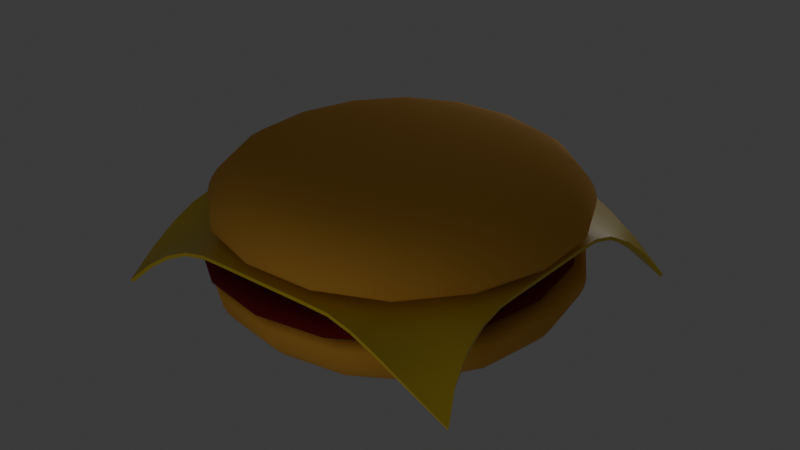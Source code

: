 # Source: hamburger.blend  (saved by Blender 4.2.66; exported with 4.5.12 LTS)
import bpy
from mathutils import Matrix  # noqa: F401  (used for matrix-valued properties, if any)

bpy.ops.wm.read_factory_settings(use_empty=True)
scene = bpy.context.scene
scene.name = 'Scene'

# ---- collections
col_collection = bpy.data.collections.new('Collection'); scene.collection.children.link(col_collection)

# ---- materials (node trees are filled in below, after node groups)
mat_meatmetarial = bpy.data.materials.new('meatMetarial')
mat_bunmaterial = bpy.data.materials.new('bunMaterial')
mat_material = bpy.data.materials.new('Material')

# ---- node groups
ng_smooth_by_angle = bpy.data.node_groups.new('Smooth by Angle', 'GeometryNodeTree')
_s = ng_smooth_by_angle.interface.new_socket(name='Mesh', in_out='OUTPUT', socket_type='NodeSocketGeometry')
_s = ng_smooth_by_angle.interface.new_socket(name='Mesh', in_out='INPUT', socket_type='NodeSocketGeometry')
_s = ng_smooth_by_angle.interface.new_socket(name='Angle', in_out='INPUT', socket_type='NodeSocketFloat')
_s.subtype = 'ANGLE'
_s.default_value = 0.5236
_s.min_value = 0.0
_s.max_value = 3.142
_s.description = 'Maximum face angle for smooth edges'
_s = ng_smooth_by_angle.interface.new_socket(name='Ignore Sharpness', in_out='INPUT', socket_type='NodeSocketBool')
_s.force_non_field = True
ng_smooth_by_angle.description = 'Set the sharpness of mesh edges based on the angle between the neighboring faces'
ng_smooth_by_angle.is_modifier = True
_N = ng_smooth_by_angle.nodes; _L = ng_smooth_by_angle.links
n0 = _N.new('GeometryNodeSetShadeSmooth'); n0.name = 'Set Shade Smooth'; n0.location = (120, -80)
n0.domain = 'EDGE'
n1 = _N.new('GeometryNodeSetShadeSmooth'); n1.name = 'Set Shade Smooth.001'; n1.location = (300, -80)
n2 = _N.new('NodeGroupOutput'); n2.name = 'Group Output'; n2.location = (480, -80)
n3 = _N.new('GeometryNodeInputMeshEdgeAngle'); n3.name = 'Edge Angle'; n3.location = (-440, -240)
n4 = _N.new('NodeGroupInput'); n4.name = 'Group Input'; n4.location = (-80, -80)
n5 = _N.new('GeometryNodeInputEdgeSmooth'); n5.name = 'Is Edge Smooth'; n5.location = (-260, -120)
n6 = _N.new('GeometryNodeInputShadeSmooth'); n6.name = 'Is Shade Smooth'; n6.location = (-440, -397)
n7 = _N.new('FunctionNodeCompare'); n7.name = 'Compare'; n7.location = (-260, -260)
n7.operation = 'LESS_EQUAL'
n7.inputs[6].default_value = (0.0, 0.0, 0.0, 0.0)
n7.inputs[7].default_value = (0.0, 0.0, 0.0, 0.0)
n8 = _N.new('FunctionNodeBooleanMath'); n8.name = 'Boolean Math.001'; n8.location = (-80, -260)
n9 = _N.new('NodeGroupInput'); n9.name = 'Group Input.001'; n9.location = (-440, -329)
n10 = _N.new('NodeGroupInput'); n10.name = 'Group Input.002'; n10.location = (-259, -189)
n11 = _N.new('FunctionNodeBooleanMath'); n11.name = 'Boolean Math'; n11.location = (-80, -149)
n11.operation = 'OR'
n12 = _N.new('FunctionNodeBooleanMath'); n12.name = 'Boolean Math.002'; n12.location = (-260, -380)
n12.operation = 'OR'
n13 = _N.new('NodeGroupInput'); n13.name = 'Group Input.003'; n13.location = (-440, -460)
_L.new(n3.outputs[0], n7.inputs[0])
_L.new(n1.outputs[0], n2.inputs[0])
_L.new(n9.outputs[1], n7.inputs[1])
_L.new(n7.outputs[0], n8.inputs[0])
_L.new(n4.outputs[0], n0.inputs[0])
_L.new(n0.outputs[0], n1.inputs[0])
_L.new(n8.outputs[0], n0.inputs[2])
_L.new(n10.outputs[2], n11.inputs[1])
_L.new(n5.outputs[0], n11.inputs[0])
_L.new(n11.outputs[0], n0.inputs[1])
_L.new(n13.outputs[2], n12.inputs[1])
_L.new(n6.outputs[0], n12.inputs[0])
_L.new(n12.outputs[0], n8.inputs[1])
n2.is_active_output = True

# ---- material node trees
mat_meatmetarial.use_nodes = True; mat_meatmetarial.node_tree.nodes.clear()
_N = mat_meatmetarial.node_tree.nodes; _L = mat_meatmetarial.node_tree.links
n0 = _N.new('ShaderNodeBsdfPrincipled'); n0.name = 'Principled BSDF'; n0.location = (10, 300)
n0.inputs[0].default_value = (0.1743, 0.002398, 0.002398, 1.0)
n0.inputs[2].default_value = 1.0
n1 = _N.new('ShaderNodeOutputMaterial'); n1.name = 'Material Output'; n1.location = (300, 300)
_L.new(n0.outputs[0], n1.inputs[0])
n1.is_active_output = True
mat_bunmaterial.use_nodes = True; mat_bunmaterial.node_tree.nodes.clear()
_N = mat_bunmaterial.node_tree.nodes; _L = mat_bunmaterial.node_tree.links
n0 = _N.new('ShaderNodeBsdfPrincipled'); n0.name = 'Principled BSDF'; n0.location = (10, 300)
n0.inputs[0].default_value = (0.8005, 0.3994, 0.06103, 1.0)
n0.inputs[2].default_value = 1.0
n1 = _N.new('ShaderNodeOutputMaterial'); n1.name = 'Material Output'; n1.location = (300, 300)
_L.new(n0.outputs[0], n1.inputs[0])
n1.is_active_output = True
mat_material.use_nodes = True; mat_material.node_tree.nodes.clear()
_N = mat_material.node_tree.nodes; _L = mat_material.node_tree.links
n0 = _N.new('ShaderNodeBsdfPrincipled'); n0.name = 'Principled BSDF'; n0.location = (10, 300)
n0.inputs[0].default_value = (0.8005, 0.5878, 0.03945, 1.0)
n0.inputs[2].default_value = 0.358
n1 = _N.new('ShaderNodeOutputMaterial'); n1.name = 'Material Output'; n1.location = (300, 300)
_L.new(n0.outputs[0], n1.inputs[0])
n1.is_active_output = True

# ---- world
world_world = bpy.data.worlds.new('World'); scene.world = world_world
world_world.use_nodes = True; world_world.node_tree.nodes.clear()
_N = world_world.node_tree.nodes; _L = world_world.node_tree.links
n0 = _N.new('ShaderNodeOutputWorld'); n0.name = 'World Output'; n0.location = (300, 300)
n1 = _N.new('ShaderNodeBackground'); n1.name = 'Background'; n1.location = (10, 300)
n1.inputs[0].default_value = (0.05088, 0.05088, 0.05088, 1.0)
_L.new(n1.outputs[0], n0.inputs[0])
n0.is_active_output = True
world_world.color = (0.05088, 0.05088, 0.05088)
world_world.sun_shadow_jitter_overblur = 0.0

# ---- lights
light_point = bpy.data.lights.new('Point', 'POINT')
light_point.energy = 400.0
light_point.shadow_soft_size = 4.702

# ---- meshes
me_cube_001 = bpy.data.meshes.new('Cube.001')
me_cube_001.from_pydata([(-4.795, -4.803, -0.2809), (-4.951, -4.96, 1.299), (-4.795, 4.778, -0.2809), (-4.951, 4.934, 1.299), (4.786, -4.803, -0.2809), (4.943, -4.96, 1.299), (4.786, 4.778, -0.2809), (4.943, 4.934, 1.299), (-5.351, -5.613, 0.3801), (-6.549, 4.589, 0.4127), (5.735, 4.899, 0.5816), (5.363, -5.628, 0.748), (-5.499, 5.482, 0.3331), (5.712, 4.876, 0.2432), (5.361, -5.61, 0.09427), (-5.583, -5.418, 0.2207)], [], [(8, 1, 3, 9), (9, 3, 7, 10), (10, 7, 5, 11), (11, 5, 1, 8), (2, 6, 4, 0), (7, 3, 1, 5), (14, 11, 8, 15), (13, 10, 11, 14), (12, 9, 10, 13), (15, 8, 9, 12), (0, 15, 12, 2), (2, 12, 13, 6), (6, 13, 14, 4), (4, 14, 15, 0)])
me_cube_001.polygons.foreach_set('use_smooth', [True] * 14)
_uv = me_cube_001.uv_layers.new(name='UVMap')
_uv.uv.foreach_set('vector', [0.6128, 0.0, 0.625, 0.0, 0.625, 0.25, 0.6128, 0.25, 0.6128, 0.25, 0.625, 0.25, 0.625, 0.5, 0.6128, 0.5, 0.6128, 0.5, 0.625, 0.5, 0.625, 0.75, 0.6128, 0.75, 0.6128, 0.75, 0.625, 0.75, 0.625, 1.0, 0.6128, 1.0, 0.125, 0.5, 0.4949, 0.5, 0.4949, 0.75, 0.125, 0.75, 0.625, 0.5, 0.875, 0.5, 0.875, 0.75, 0.625, 0.75, 0.5484, 0.75, 0.6128, 0.75, 0.6128, 1.0, 0.5484, 1.0, 0.5484, 0.5, 0.6128, 0.5, 0.6128, 0.75, 0.5484, 0.75, 0.5484, 0.25, 0.6128, 0.25, 0.6128, 0.5, 0.5484, 0.5, 0.5484, 0.0, 0.6128, 0.0, 0.6128, 0.25, 0.5484, 0.25, 0.4949, 0.0, 0.5484, 0.0, 0.5484, 0.25, 0.4949, 0.25, 0.4949, 0.25, 0.5484, 0.25, 0.5484, 0.5, 0.4949, 0.5, 0.4949, 0.5, 0.5484, 0.5, 0.5484, 0.75, 0.4949, 0.75, 0.4949, 0.75, 0.5484, 0.75, 0.5484, 1.0, 0.4949, 1.0])
me_cube_001.materials.append(mat_meatmetarial)
me_cube_001.update()
me_cube_002 = bpy.data.meshes.new('Cube.002')
me_cube_002.from_pydata([(-3.525, -3.525, -0.2193), (-5.073, -5.073, 1.915), (-3.525, 3.525, -0.2193), (-5.073, 5.073, 1.915), (3.525, -3.525, -0.2193), (5.073, -5.073, 1.915), (3.525, 3.525, -0.2193), (5.073, 5.073, 1.915), (-5.059, -5.059, 1.601), (-5.059, 5.059, 1.601), (5.059, 5.059, 1.601), (5.059, -5.059, 1.601), (-4.977, 4.977, 0.9261), (4.977, 4.977, 0.9261), (4.977, -4.977, 0.9261), (-4.977, -4.977, 0.9261)], [], [(8, 1, 3, 9), (9, 3, 7, 10), (10, 7, 5, 11), (11, 5, 1, 8), (2, 6, 4, 0), (7, 3, 1, 5), (14, 11, 8, 15), (13, 10, 11, 14), (12, 9, 10, 13), (15, 8, 9, 12), (0, 15, 12, 2), (2, 12, 13, 6), (6, 13, 14, 4), (4, 14, 15, 0)])
me_cube_002.polygons.foreach_set('use_smooth', [True] * 14)
_uv = me_cube_002.uv_layers.new(name='UVMap')
_uv.uv.foreach_set('vector', [0.6128, 0.0, 0.625, 0.0, 0.625, 0.25, 0.6128, 0.25, 0.6128, 0.25, 0.625, 0.25, 0.625, 0.5, 0.6128, 0.5, 0.6128, 0.5, 0.625, 0.5, 0.625, 0.75, 0.6128, 0.75, 0.6128, 0.75, 0.625, 0.75, 0.625, 1.0, 0.6128, 1.0, 0.125, 0.5, 0.4949, 0.5, 0.4949, 0.75, 0.125, 0.75, 0.625, 0.5, 0.875, 0.5, 0.875, 0.75, 0.625, 0.75, 0.5484, 0.75, 0.6128, 0.75, 0.6128, 1.0, 0.5484, 1.0, 0.5484, 0.5, 0.6128, 0.5, 0.6128, 0.75, 0.5484, 0.75, 0.5484, 0.25, 0.6128, 0.25, 0.6128, 0.5, 0.5484, 0.5, 0.5484, 0.0, 0.6128, 0.0, 0.6128, 0.25, 0.5484, 0.25, 0.4949, 0.0, 0.5484, 0.0, 0.5484, 0.25, 0.4949, 0.25, 0.4949, 0.25, 0.5484, 0.25, 0.5484, 0.5, 0.4949, 0.5, 0.4949, 0.5, 0.5484, 0.5, 0.5484, 0.75, 0.4949, 0.75, 0.4949, 0.75, 0.5484, 0.75, 0.5484, 1.0, 0.4949, 1.0])
me_cube_002.materials.append(mat_bunmaterial)
me_cube_002.update()
me_plane = bpy.data.meshes.new('Plane')
me_plane.from_pydata([(-4.046, -4.137, -2.152), (4.49, -3.918, -2.106), (-3.977, 3.527, -2.168), (4.686, 3.545, -2.183), (-3.977, 0.0, -0.7874), (0.0, -3.977, -0.7874), (3.977, 0.0, -0.7874), (0.0, 3.977, -0.7874), (0.0, 0.0, -0.7874), (-3.977, -0.5681, -0.7874), (-3.977, -1.136, -0.7874), (-3.977, -1.704, -0.7993), (-3.979, -2.274, -0.9271), (-3.989, -2.862, -1.195), (-4.01, -3.479, -1.603), (0.5681, -3.977, -0.7874), (1.136, -3.977, -0.7874), (1.708, -3.98, -0.7982), (2.313, -4.017, -0.9145), (2.971, -4.049, -1.166), (3.693, -4.03, -1.561), (3.977, 0.5681, -0.7874), (3.977, 1.136, -0.7874), (3.983, 1.7, -0.7995), (4.049, 2.228, -0.9303), (4.189, 2.711, -1.204), (4.401, 3.15, -1.622), (-0.5681, 3.977, -0.7874), (-1.136, 3.977, -0.7874), (-1.704, 3.973, -0.7994), (-2.272, 3.931, -0.9287), (-2.84, 3.842, -1.2), (-3.409, 3.708, -1.613), (-3.977, 3.14, -1.613), (-3.977, 2.706, -1.2), (-3.977, 2.226, -0.9287), (-3.977, 1.7, -0.7994), (-3.977, 1.136, -0.7874), (-3.977, 0.5681, -0.7874), (-3.441, -4.045, -1.603), (-2.852, -3.997, -1.195), (-2.274, -3.977, -0.9271), (-1.704, -3.976, -0.7993), (-1.136, -3.977, -0.7874), (-0.5681, -3.977, -0.7874), (4.265, -3.453, -1.561), (4.11, -2.905, -1.166), (4.018, -2.311, -0.9144), (3.98, -1.708, -0.7982), (3.977, -1.136, -0.7874), (3.977, -0.5681, -0.7874), (3.833, 3.719, -1.622), (3.052, 3.848, -1.204), (2.345, 3.932, -0.9303), (1.71, 3.973, -0.7995), (1.136, 3.977, -0.7874), (0.5681, 3.977, -0.7874), (0.0, 0.5681, -0.7874), (0.0, 1.136, -0.7874), (0.0, 1.704, -0.7874), (0.0, 2.272, -0.7874), (0.0, 2.84, -0.7874), (0.0, 3.409, -0.7874), (0.0, -3.409, -0.7874), (0.0, -2.84, -0.7874), (0.0, -2.272, -0.7874), (0.0, -1.704, -0.7874), (0.0, -1.136, -0.7874), (0.0, -0.5681, -0.7874), (-0.5681, 0.0, -0.7874), (-1.136, 0.0, -0.7874), (-1.704, 0.0, -0.7874), (-2.272, 0.0, -0.7874), (-2.84, 0.0, -0.7874), (-3.409, 0.0, -0.7874), (3.409, 0.0, -0.7874), (2.84, 0.0, -0.7874), (2.272, 0.0, -0.7874), (1.704, 0.0, -0.7874), (1.136, 0.0, -0.7874), (0.5681, 0.0, -0.7874), (0.5681, -3.409, -0.7874), (0.5681, -2.84, -0.7874), (0.5681, -2.272, -0.7874), (0.5681, -1.704, -0.7874), (0.5681, -1.136, -0.7874), (0.5681, -0.5681, -0.7874), (1.136, -3.409, -0.7874), (1.136, -2.84, -0.7874), (1.136, -2.272, -0.7874), (1.136, -1.704, -0.7874), (1.136, -1.136, -0.7874), (1.136, -0.5681, -0.7874), (1.706, -3.41, -0.7927), (1.704, -2.84, -0.7874), (1.704, -2.272, -0.7874), (1.704, -1.704, -0.7874), (1.704, -1.136, -0.7874), (1.704, -0.5681, -0.7874), (2.304, -3.441, -0.8867), (2.286, -2.854, -0.8287), (2.273, -2.273, -0.7892), (2.272, -1.704, -0.7874), (2.272, -1.136, -0.7874), (2.272, -0.5681, -0.7874), (2.944, -3.48, -1.093), (2.892, -2.89, -0.9472), (2.854, -2.286, -0.8287), (2.84, -1.704, -0.7874), (2.84, -1.136, -0.7874), (2.84, -0.5681, -0.7874), (3.621, -3.482, -1.378), (3.513, -2.91, -1.093), (3.44, -2.305, -0.8867), (3.41, -1.706, -0.7927), (3.409, -1.136, -0.7874), (3.409, -0.5681, -0.7874), (-3.431, -3.454, -1.417), (-3.417, -2.855, -1.119), (-3.41, -2.273, -0.8968), (-3.409, -1.704, -0.7932), (-3.409, -1.136, -0.7874), (-3.409, -0.5681, -0.7874), (-2.849, -3.423, -1.119), (-2.844, -2.844, -0.9631), (-2.841, -2.271, -0.8329), (-2.84, -1.704, -0.7874), (-2.84, -1.136, -0.7874), (-2.84, -0.5681, -0.7874), (-2.274, -3.408, -0.8968), (-2.272, -2.839, -0.8329), (-2.272, -2.272, -0.7894), (-2.272, -1.704, -0.7874), (-2.272, -1.136, -0.7874), (-2.272, -0.5681, -0.7874), (-1.704, -3.408, -0.7932), (-1.704, -2.84, -0.7874), (-1.704, -2.272, -0.7874), (-1.704, -1.704, -0.7874), (-1.704, -1.136, -0.7874), (-1.704, -0.5681, -0.7874), (-1.136, -3.409, -0.7874), (-1.136, -2.84, -0.7874), (-1.136, -2.272, -0.7874), (-1.136, -1.704, -0.7874), (-1.136, -1.136, -0.7874), (-1.136, -0.5681, -0.7874), (-0.5681, -3.409, -0.7874), (-0.5681, -2.84, -0.7874), (-0.5681, -2.272, -0.7874), (-0.5681, -1.704, -0.7874), (-0.5681, -1.136, -0.7874), (-0.5681, -0.5681, -0.7874), (-3.409, 0.5681, -0.7874), (-3.409, 1.136, -0.7874), (-3.409, 1.702, -0.7933), (-3.409, 2.236, -0.8981), (-3.409, 2.731, -1.123), (-3.409, 3.201, -1.425), (-2.84, 0.5681, -0.7874), (-2.84, 1.136, -0.7874), (-2.84, 1.704, -0.7874), (-2.84, 2.257, -0.8335), (-2.84, 2.783, -0.9652), (-2.84, 3.299, -1.123), (-2.272, 0.5681, -0.7874), (-2.272, 1.136, -0.7874), (-2.272, 1.704, -0.7874), (-2.272, 2.272, -0.7894), (-2.272, 2.825, -0.8335), (-2.272, 3.372, -0.8981), (-1.704, 0.5681, -0.7874), (-1.704, 1.136, -0.7874), (-1.704, 1.704, -0.7874), (-1.704, 2.272, -0.7874), (-1.704, 2.84, -0.7874), (-1.704, 3.407, -0.7933), (-1.136, 0.5681, -0.7874), (-1.136, 1.136, -0.7874), (-1.136, 1.704, -0.7874), (-1.136, 2.272, -0.7874), (-1.136, 2.84, -0.7874), (-1.136, 3.409, -0.7874), (-0.5681, 0.5681, -0.7874), (-0.5681, 1.136, -0.7874), (-0.5681, 1.704, -0.7874), (-0.5681, 2.272, -0.7874), (-0.5681, 2.84, -0.7874), (-0.5681, 3.409, -0.7874), (0.5681, 0.5681, -0.7874), (0.5681, 1.136, -0.7874), (0.5681, 1.704, -0.7874), (0.5681, 2.272, -0.7874), (0.5681, 2.84, -0.7874), (0.5681, 3.409, -0.7874), (1.136, 0.5681, -0.7874), (1.136, 1.136, -0.7874), (1.136, 1.704, -0.7874), (1.136, 2.272, -0.7874), (1.136, 2.84, -0.7874), (1.136, 3.409, -0.7874), (1.704, 0.5681, -0.7874), (1.704, 1.136, -0.7874), (1.704, 1.704, -0.7874), (1.704, 2.272, -0.7874), (1.704, 2.84, -0.7874), (1.707, 3.407, -0.7933), (2.272, 0.5681, -0.7874), (2.272, 1.136, -0.7874), (2.272, 1.704, -0.7874), (2.273, 2.272, -0.7894), (2.296, 2.826, -0.834), (2.329, 3.374, -0.8993), (2.84, 0.5681, -0.7874), (2.84, 1.136, -0.7874), (2.84, 1.704, -0.7874), (2.864, 2.258, -0.834), (2.932, 2.785, -0.9671), (3.013, 3.304, -1.127), (3.409, 0.5681, -0.7874), (3.409, 1.136, -0.7874), (3.412, 1.702, -0.7933), (3.465, 2.238, -0.8993), (3.581, 2.735, -1.127), (3.736, 3.209, -1.432)], [], [(224, 26, 3, 51), (188, 62, 7, 27), (152, 68, 8, 69), (116, 50, 6, 75), (68, 86, 80, 8), (86, 92, 79, 80), (92, 98, 78, 79), (98, 104, 77, 78), (104, 110, 76, 77), (110, 116, 75, 76), (5, 15, 81, 63), (63, 81, 82, 64), (64, 82, 83, 65), (65, 83, 84, 66), (66, 84, 85, 67), (67, 85, 86, 68), (15, 16, 87, 81), (81, 87, 88, 82), (82, 88, 89, 83), (83, 89, 90, 84), (84, 90, 91, 85), (85, 91, 92, 86), (16, 17, 93, 87), (87, 93, 94, 88), (88, 94, 95, 89), (89, 95, 96, 90), (90, 96, 97, 91), (91, 97, 98, 92), (17, 18, 99, 93), (93, 99, 100, 94), (94, 100, 101, 95), (95, 101, 102, 96), (96, 102, 103, 97), (97, 103, 104, 98), (18, 19, 105, 99), (99, 105, 106, 100), (100, 106, 107, 101), (101, 107, 108, 102), (102, 108, 109, 103), (103, 109, 110, 104), (19, 20, 111, 105), (105, 111, 112, 106), (106, 112, 113, 107), (107, 113, 114, 108), (108, 114, 115, 109), (109, 115, 116, 110), (20, 1, 45, 111), (111, 45, 46, 112), (112, 46, 47, 113), (113, 47, 48, 114), (114, 48, 49, 115), (115, 49, 50, 116), (9, 122, 74, 4), (122, 128, 73, 74), (128, 134, 72, 73), (134, 140, 71, 72), (140, 146, 70, 71), (146, 152, 69, 70), (0, 39, 117, 14), (14, 117, 118, 13), (13, 118, 119, 12), (12, 119, 120, 11), (11, 120, 121, 10), (10, 121, 122, 9), (39, 40, 123, 117), (117, 123, 124, 118), (118, 124, 125, 119), (119, 125, 126, 120), (120, 126, 127, 121), (121, 127, 128, 122), (40, 41, 129, 123), (123, 129, 130, 124), (124, 130, 131, 125), (125, 131, 132, 126), (126, 132, 133, 127), (127, 133, 134, 128), (41, 42, 135, 129), (129, 135, 136, 130), (130, 136, 137, 131), (131, 137, 138, 132), (132, 138, 139, 133), (133, 139, 140, 134), (42, 43, 141, 135), (135, 141, 142, 136), (136, 142, 143, 137), (137, 143, 144, 138), (138, 144, 145, 139), (139, 145, 146, 140), (43, 44, 147, 141), (141, 147, 148, 142), (142, 148, 149, 143), (143, 149, 150, 144), (144, 150, 151, 145), (145, 151, 152, 146), (44, 5, 63, 147), (147, 63, 64, 148), (148, 64, 65, 149), (149, 65, 66, 150), (150, 66, 67, 151), (151, 67, 68, 152), (33, 158, 32, 2), (158, 164, 31, 32), (164, 170, 30, 31), (170, 176, 29, 30), (176, 182, 28, 29), (182, 188, 27, 28), (4, 74, 153, 38), (38, 153, 154, 37), (37, 154, 155, 36), (36, 155, 156, 35), (35, 156, 157, 34), (34, 157, 158, 33), (74, 73, 159, 153), (153, 159, 160, 154), (154, 160, 161, 155), (155, 161, 162, 156), (156, 162, 163, 157), (157, 163, 164, 158), (73, 72, 165, 159), (159, 165, 166, 160), (160, 166, 167, 161), (161, 167, 168, 162), (162, 168, 169, 163), (163, 169, 170, 164), (72, 71, 171, 165), (165, 171, 172, 166), (166, 172, 173, 167), (167, 173, 174, 168), (168, 174, 175, 169), (169, 175, 176, 170), (71, 70, 177, 171), (171, 177, 178, 172), (172, 178, 179, 173), (173, 179, 180, 174), (174, 180, 181, 175), (175, 181, 182, 176), (70, 69, 183, 177), (177, 183, 184, 178), (178, 184, 185, 179), (179, 185, 186, 180), (180, 186, 187, 181), (181, 187, 188, 182), (69, 8, 57, 183), (183, 57, 58, 184), (184, 58, 59, 185), (185, 59, 60, 186), (186, 60, 61, 187), (187, 61, 62, 188), (62, 194, 56, 7), (194, 200, 55, 56), (200, 206, 54, 55), (206, 212, 53, 54), (212, 218, 52, 53), (218, 224, 51, 52), (8, 80, 189, 57), (57, 189, 190, 58), (58, 190, 191, 59), (59, 191, 192, 60), (60, 192, 193, 61), (61, 193, 194, 62), (80, 79, 195, 189), (189, 195, 196, 190), (190, 196, 197, 191), (191, 197, 198, 192), (192, 198, 199, 193), (193, 199, 200, 194), (79, 78, 201, 195), (195, 201, 202, 196), (196, 202, 203, 197), (197, 203, 204, 198), (198, 204, 205, 199), (199, 205, 206, 200), (78, 77, 207, 201), (201, 207, 208, 202), (202, 208, 209, 203), (203, 209, 210, 204), (204, 210, 211, 205), (205, 211, 212, 206), (77, 76, 213, 207), (207, 213, 214, 208), (208, 214, 215, 209), (209, 215, 216, 210), (210, 216, 217, 211), (211, 217, 218, 212), (76, 75, 219, 213), (213, 219, 220, 214), (214, 220, 221, 215), (215, 221, 222, 216), (216, 222, 223, 217), (217, 223, 224, 218), (75, 6, 21, 219), (219, 21, 22, 220), (220, 22, 23, 221), (221, 23, 24, 222), (222, 24, 25, 223), (223, 25, 26, 224)])
me_plane.polygons.foreach_set('use_smooth', [True] * 196)
_uv = me_plane.uv_layers.new(name='UVMap')
_uv.uv.foreach_set('vector', [0.9286, 0.9286, 1.0, 0.9286, 1.0, 1.0, 0.9286, 1.0, 0.4286, 0.9286, 0.5, 0.9286, 0.5, 1.0, 0.4286, 1.0, 0.4286, 0.4286, 0.5, 0.4286, 0.5, 0.5, 0.4286, 0.5, 0.9286, 0.4286, 1.0, 0.4286, 1.0, 0.5, 0.9286, 0.5, 0.5, 0.4286, 0.5714, 0.4286, 0.5714, 0.5, 0.5, 0.5, 0.5714, 0.4286, 0.6429, 0.4286, 0.6429, 0.5, 0.5714, 0.5, 0.6429, 0.4286, 0.7143, 0.4286, 0.7143, 0.5, 0.6429, 0.5, 0.7143, 0.4286, 0.7857, 0.4286, 0.7857, 0.5, 0.7143, 0.5, 0.7857, 0.4286, 0.8571, 0.4286, 0.8571, 0.5, 0.7857, 0.5, 0.8571, 0.4286, 0.9286, 0.4286, 0.9286, 0.5, 0.8571, 0.5, 0.5, 0.0, 0.5714, 0.0, 0.5714, 0.07143, 0.5, 0.07143, 0.5, 0.07143, 0.5714, 0.07143, 0.5714, 0.1429, 0.5, 0.1429, 0.5, 0.1429, 0.5714, 0.1429, 0.5714, 0.2143, 0.5, 0.2143, 0.5, 0.2143, 0.5714, 0.2143, 0.5714, 0.2857, 0.5, 0.2857, 0.5, 0.2857, 0.5714, 0.2857, 0.5714, 0.3571, 0.5, 0.3571, 0.5, 0.3571, 0.5714, 0.3571, 0.5714, 0.4286, 0.5, 0.4286, 0.5714, 0.0, 0.6429, 0.0, 0.6429, 0.07143, 0.5714, 0.07143, 0.5714, 0.07143, 0.6429, 0.07143, 0.6429, 0.1429, 0.5714, 0.1429, 0.5714, 0.1429, 0.6429, 0.1429, 0.6429, 0.2143, 0.5714, 0.2143, 0.5714, 0.2143, 0.6429, 0.2143, 0.6429, 0.2857, 0.5714, 0.2857, 0.5714, 0.2857, 0.6429, 0.2857, 0.6429, 0.3571, 0.5714, 0.3571, 0.5714, 0.3571, 0.6429, 0.3571, 0.6429, 0.4286, 0.5714, 0.4286, 0.6429, 0.0, 0.7143, 0.0, 0.7143, 0.07143, 0.6429, 0.07143, 0.6429, 0.07143, 0.7143, 0.07143, 0.7143, 0.1429, 0.6429, 0.1429, 0.6429, 0.1429, 0.7143, 0.1429, 0.7143, 0.2143, 0.6429, 0.2143, 0.6429, 0.2143, 0.7143, 0.2143, 0.7143, 0.2857, 0.6429, 0.2857, 0.6429, 0.2857, 0.7143, 0.2857, 0.7143, 0.3571, 0.6429, 0.3571, 0.6429, 0.3571, 0.7143, 0.3571, 0.7143, 0.4286, 0.6429, 0.4286, 0.7143, 0.0, 0.7857, 0.0, 0.7857, 0.07143, 0.7143, 0.07143, 0.7143, 0.07143, 0.7857, 0.07143, 0.7857, 0.1429, 0.7143, 0.1429, 0.7143, 0.1429, 0.7857, 0.1429, 0.7857, 0.2143, 0.7143, 0.2143, 0.7143, 0.2143, 0.7857, 0.2143, 0.7857, 0.2857, 0.7143, 0.2857, 0.7143, 0.2857, 0.7857, 0.2857, 0.7857, 0.3571, 0.7143, 0.3571, 0.7143, 0.3571, 0.7857, 0.3571, 0.7857, 0.4286, 0.7143, 0.4286, 0.7857, 0.0, 0.8571, 0.0, 0.8571, 0.07143, 0.7857, 0.07143, 0.7857, 0.07143, 0.8571, 0.07143, 0.8571, 0.1429, 0.7857, 0.1429, 0.7857, 0.1429, 0.8571, 0.1429, 0.8571, 0.2143, 0.7857, 0.2143, 0.7857, 0.2143, 0.8571, 0.2143, 0.8571, 0.2857, 0.7857, 0.2857, 0.7857, 0.2857, 0.8571, 0.2857, 0.8571, 0.3571, 0.7857, 0.3571, 0.7857, 0.3571, 0.8571, 0.3571, 0.8571, 0.4286, 0.7857, 0.4286, 0.8571, 0.0, 0.9286, 0.0, 0.9286, 0.07143, 0.8571, 0.07143, 0.8571, 0.07143, 0.9286, 0.07143, 0.9286, 0.1429, 0.8571, 0.1429, 0.8571, 0.1429, 0.9286, 0.1429, 0.9286, 0.2143, 0.8571, 0.2143, 0.8571, 0.2143, 0.9286, 0.2143, 0.9286, 0.2857, 0.8571, 0.2857, 0.8571, 0.2857, 0.9286, 0.2857, 0.9286, 0.3571, 0.8571, 0.3571, 0.8571, 0.3571, 0.9286, 0.3571, 0.9286, 0.4286, 0.8571, 0.4286, 0.9286, 0.0, 1.0, 0.0, 1.0, 0.07143, 0.9286, 0.07143, 0.9286, 0.07143, 1.0, 0.07143, 1.0, 0.1429, 0.9286, 0.1429, 0.9286, 0.1429, 1.0, 0.1429, 1.0, 0.2143, 0.9286, 0.2143, 0.9286, 0.2143, 1.0, 0.2143, 1.0, 0.2857, 0.9286, 0.2857, 0.9286, 0.2857, 1.0, 0.2857, 1.0, 0.3571, 0.9286, 0.3571, 0.9286, 0.3571, 1.0, 0.3571, 1.0, 0.4286, 0.9286, 0.4286, 0.0, 0.4286, 0.07143, 0.4286, 0.07143, 0.5, 0.0, 0.5, 0.07143, 0.4286, 0.1429, 0.4286, 0.1429, 0.5, 0.07143, 0.5, 0.1429, 0.4286, 0.2143, 0.4286, 0.2143, 0.5, 0.1429, 0.5, 0.2143, 0.4286, 0.2857, 0.4286, 0.2857, 0.5, 0.2143, 0.5, 0.2857, 0.4286, 0.3571, 0.4286, 0.3571, 0.5, 0.2857, 0.5, 0.3571, 0.4286, 0.4286, 0.4286, 0.4286, 0.5, 0.3571, 0.5, 0.0, 0.0, 0.07143, 0.0, 0.07143, 0.07143, 0.0, 0.07143, 0.0, 0.07143, 0.07143, 0.07143, 0.07143, 0.1429, 0.0, 0.1429, 0.0, 0.1429, 0.07143, 0.1429, 0.07143, 0.2143, 0.0, 0.2143, 0.0, 0.2143, 0.07143, 0.2143, 0.07143, 0.2857, 0.0, 0.2857, 0.0, 0.2857, 0.07143, 0.2857, 0.07143, 0.3571, 0.0, 0.3571, 0.0, 0.3571, 0.07143, 0.3571, 0.07143, 0.4286, 0.0, 0.4286, 0.07143, 0.0, 0.1429, 0.0, 0.1429, 0.07143, 0.07143, 0.07143, 0.07143, 0.07143, 0.1429, 0.07143, 0.1429, 0.1429, 0.07143, 0.1429, 0.07143, 0.1429, 0.1429, 0.1429, 0.1429, 0.2143, 0.07143, 0.2143, 0.07143, 0.2143, 0.1429, 0.2143, 0.1429, 0.2857, 0.07143, 0.2857, 0.07143, 0.2857, 0.1429, 0.2857, 0.1429, 0.3571, 0.07143, 0.3571, 0.07143, 0.3571, 0.1429, 0.3571, 0.1429, 0.4286, 0.07143, 0.4286, 0.1429, 0.0, 0.2143, 0.0, 0.2143, 0.07143, 0.1429, 0.07143, 0.1429, 0.07143, 0.2143, 0.07143, 0.2143, 0.1429, 0.1429, 0.1429, 0.1429, 0.1429, 0.2143, 0.1429, 0.2143, 0.2143, 0.1429, 0.2143, 0.1429, 0.2143, 0.2143, 0.2143, 0.2143, 0.2857, 0.1429, 0.2857, 0.1429, 0.2857, 0.2143, 0.2857, 0.2143, 0.3571, 0.1429, 0.3571, 0.1429, 0.3571, 0.2143, 0.3571, 0.2143, 0.4286, 0.1429, 0.4286, 0.2143, 0.0, 0.2857, 0.0, 0.2857, 0.07143, 0.2143, 0.07143, 0.2143, 0.07143, 0.2857, 0.07143, 0.2857, 0.1429, 0.2143, 0.1429, 0.2143, 0.1429, 0.2857, 0.1429, 0.2857, 0.2143, 0.2143, 0.2143, 0.2143, 0.2143, 0.2857, 0.2143, 0.2857, 0.2857, 0.2143, 0.2857, 0.2143, 0.2857, 0.2857, 0.2857, 0.2857, 0.3571, 0.2143, 0.3571, 0.2143, 0.3571, 0.2857, 0.3571, 0.2857, 0.4286, 0.2143, 0.4286, 0.2857, 0.0, 0.3571, 0.0, 0.3571, 0.07143, 0.2857, 0.07143, 0.2857, 0.07143, 0.3571, 0.07143, 0.3571, 0.1429, 0.2857, 0.1429, 0.2857, 0.1429, 0.3571, 0.1429, 0.3571, 0.2143, 0.2857, 0.2143, 0.2857, 0.2143, 0.3571, 0.2143, 0.3571, 0.2857, 0.2857, 0.2857, 0.2857, 0.2857, 0.3571, 0.2857, 0.3571, 0.3571, 0.2857, 0.3571, 0.2857, 0.3571, 0.3571, 0.3571, 0.3571, 0.4286, 0.2857, 0.4286, 0.3571, 0.0, 0.4286, 0.0, 0.4286, 0.07143, 0.3571, 0.07143, 0.3571, 0.07143, 0.4286, 0.07143, 0.4286, 0.1429, 0.3571, 0.1429, 0.3571, 0.1429, 0.4286, 0.1429, 0.4286, 0.2143, 0.3571, 0.2143, 0.3571, 0.2143, 0.4286, 0.2143, 0.4286, 0.2857, 0.3571, 0.2857, 0.3571, 0.2857, 0.4286, 0.2857, 0.4286, 0.3571, 0.3571, 0.3571, 0.3571, 0.3571, 0.4286, 0.3571, 0.4286, 0.4286, 0.3571, 0.4286, 0.4286, 0.0, 0.5, 0.0, 0.5, 0.07143, 0.4286, 0.07143, 0.4286, 0.07143, 0.5, 0.07143, 0.5, 0.1429, 0.4286, 0.1429, 0.4286, 0.1429, 0.5, 0.1429, 0.5, 0.2143, 0.4286, 0.2143, 0.4286, 0.2143, 0.5, 0.2143, 0.5, 0.2857, 0.4286, 0.2857, 0.4286, 0.2857, 0.5, 0.2857, 0.5, 0.3571, 0.4286, 0.3571, 0.4286, 0.3571, 0.5, 0.3571, 0.5, 0.4286, 0.4286, 0.4286, 0.0, 0.9286, 0.07143, 0.9286, 0.07143, 1.0, 0.0, 1.0, 0.07143, 0.9286, 0.1429, 0.9286, 0.1429, 1.0, 0.07143, 1.0, 0.1429, 0.9286, 0.2143, 0.9286, 0.2143, 1.0, 0.1429, 1.0, 0.2143, 0.9286, 0.2857, 0.9286, 0.2857, 1.0, 0.2143, 1.0, 0.2857, 0.9286, 0.3571, 0.9286, 0.3571, 1.0, 0.2857, 1.0, 0.3571, 0.9286, 0.4286, 0.9286, 0.4286, 1.0, 0.3571, 1.0, 0.0, 0.5, 0.07143, 0.5, 0.07143, 0.5714, 0.0, 0.5714, 0.0, 0.5714, 0.07143, 0.5714, 0.07143, 0.6429, 0.0, 0.6429, 0.0, 0.6429, 0.07143, 0.6429, 0.07143, 0.7143, 0.0, 0.7143, 0.0, 0.7143, 0.07143, 0.7143, 0.07143, 0.7857, 0.0, 0.7857, 0.0, 0.7857, 0.07143, 0.7857, 0.07143, 0.8571, 0.0, 0.8571, 0.0, 0.8571, 0.07143, 0.8571, 0.07143, 0.9286, 0.0, 0.9286, 0.07143, 0.5, 0.1429, 0.5, 0.1429, 0.5714, 0.07143, 0.5714, 0.07143, 0.5714, 0.1429, 0.5714, 0.1429, 0.6429, 0.07143, 0.6429, 0.07143, 0.6429, 0.1429, 0.6429, 0.1429, 0.7143, 0.07143, 0.7143, 0.07143, 0.7143, 0.1429, 0.7143, 0.1429, 0.7857, 0.07143, 0.7857, 0.07143, 0.7857, 0.1429, 0.7857, 0.1429, 0.8571, 0.07143, 0.8571, 0.07143, 0.8571, 0.1429, 0.8571, 0.1429, 0.9286, 0.07143, 0.9286, 0.1429, 0.5, 0.2143, 0.5, 0.2143, 0.5714, 0.1429, 0.5714, 0.1429, 0.5714, 0.2143, 0.5714, 0.2143, 0.6429, 0.1429, 0.6429, 0.1429, 0.6429, 0.2143, 0.6429, 0.2143, 0.7143, 0.1429, 0.7143, 0.1429, 0.7143, 0.2143, 0.7143, 0.2143, 0.7857, 0.1429, 0.7857, 0.1429, 0.7857, 0.2143, 0.7857, 0.2143, 0.8571, 0.1429, 0.8571, 0.1429, 0.8571, 0.2143, 0.8571, 0.2143, 0.9286, 0.1429, 0.9286, 0.2143, 0.5, 0.2857, 0.5, 0.2857, 0.5714, 0.2143, 0.5714, 0.2143, 0.5714, 0.2857, 0.5714, 0.2857, 0.6429, 0.2143, 0.6429, 0.2143, 0.6429, 0.2857, 0.6429, 0.2857, 0.7143, 0.2143, 0.7143, 0.2143, 0.7143, 0.2857, 0.7143, 0.2857, 0.7857, 0.2143, 0.7857, 0.2143, 0.7857, 0.2857, 0.7857, 0.2857, 0.8571, 0.2143, 0.8571, 0.2143, 0.8571, 0.2857, 0.8571, 0.2857, 0.9286, 0.2143, 0.9286, 0.2857, 0.5, 0.3571, 0.5, 0.3571, 0.5714, 0.2857, 0.5714, 0.2857, 0.5714, 0.3571, 0.5714, 0.3571, 0.6429, 0.2857, 0.6429, 0.2857, 0.6429, 0.3571, 0.6429, 0.3571, 0.7143, 0.2857, 0.7143, 0.2857, 0.7143, 0.3571, 0.7143, 0.3571, 0.7857, 0.2857, 0.7857, 0.2857, 0.7857, 0.3571, 0.7857, 0.3571, 0.8571, 0.2857, 0.8571, 0.2857, 0.8571, 0.3571, 0.8571, 0.3571, 0.9286, 0.2857, 0.9286, 0.3571, 0.5, 0.4286, 0.5, 0.4286, 0.5714, 0.3571, 0.5714, 0.3571, 0.5714, 0.4286, 0.5714, 0.4286, 0.6429, 0.3571, 0.6429, 0.3571, 0.6429, 0.4286, 0.6429, 0.4286, 0.7143, 0.3571, 0.7143, 0.3571, 0.7143, 0.4286, 0.7143, 0.4286, 0.7857, 0.3571, 0.7857, 0.3571, 0.7857, 0.4286, 0.7857, 0.4286, 0.8571, 0.3571, 0.8571, 0.3571, 0.8571, 0.4286, 0.8571, 0.4286, 0.9286, 0.3571, 0.9286, 0.4286, 0.5, 0.5, 0.5, 0.5, 0.5714, 0.4286, 0.5714, 0.4286, 0.5714, 0.5, 0.5714, 0.5, 0.6429, 0.4286, 0.6429, 0.4286, 0.6429, 0.5, 0.6429, 0.5, 0.7143, 0.4286, 0.7143, 0.4286, 0.7143, 0.5, 0.7143, 0.5, 0.7857, 0.4286, 0.7857, 0.4286, 0.7857, 0.5, 0.7857, 0.5, 0.8571, 0.4286, 0.8571, 0.4286, 0.8571, 0.5, 0.8571, 0.5, 0.9286, 0.4286, 0.9286, 0.5, 0.9286, 0.5714, 0.9286, 0.5714, 1.0, 0.5, 1.0, 0.5714, 0.9286, 0.6429, 0.9286, 0.6429, 1.0, 0.5714, 1.0, 0.6429, 0.9286, 0.7143, 0.9286, 0.7143, 1.0, 0.6429, 1.0, 0.7143, 0.9286, 0.7857, 0.9286, 0.7857, 1.0, 0.7143, 1.0, 0.7857, 0.9286, 0.8571, 0.9286, 0.8571, 1.0, 0.7857, 1.0, 0.8571, 0.9286, 0.9286, 0.9286, 0.9286, 1.0, 0.8571, 1.0, 0.5, 0.5, 0.5714, 0.5, 0.5714, 0.5714, 0.5, 0.5714, 0.5, 0.5714, 0.5714, 0.5714, 0.5714, 0.6429, 0.5, 0.6429, 0.5, 0.6429, 0.5714, 0.6429, 0.5714, 0.7143, 0.5, 0.7143, 0.5, 0.7143, 0.5714, 0.7143, 0.5714, 0.7857, 0.5, 0.7857, 0.5, 0.7857, 0.5714, 0.7857, 0.5714, 0.8571, 0.5, 0.8571, 0.5, 0.8571, 0.5714, 0.8571, 0.5714, 0.9286, 0.5, 0.9286, 0.5714, 0.5, 0.6429, 0.5, 0.6429, 0.5714, 0.5714, 0.5714, 0.5714, 0.5714, 0.6429, 0.5714, 0.6429, 0.6429, 0.5714, 0.6429, 0.5714, 0.6429, 0.6429, 0.6429, 0.6429, 0.7143, 0.5714, 0.7143, 0.5714, 0.7143, 0.6429, 0.7143, 0.6429, 0.7857, 0.5714, 0.7857, 0.5714, 0.7857, 0.6429, 0.7857, 0.6429, 0.8571, 0.5714, 0.8571, 0.5714, 0.8571, 0.6429, 0.8571, 0.6429, 0.9286, 0.5714, 0.9286, 0.6429, 0.5, 0.7143, 0.5, 0.7143, 0.5714, 0.6429, 0.5714, 0.6429, 0.5714, 0.7143, 0.5714, 0.7143, 0.6429, 0.6429, 0.6429, 0.6429, 0.6429, 0.7143, 0.6429, 0.7143, 0.7143, 0.6429, 0.7143, 0.6429, 0.7143, 0.7143, 0.7143, 0.7143, 0.7857, 0.6429, 0.7857, 0.6429, 0.7857, 0.7143, 0.7857, 0.7143, 0.8571, 0.6429, 0.8571, 0.6429, 0.8571, 0.7143, 0.8571, 0.7143, 0.9286, 0.6429, 0.9286, 0.7143, 0.5, 0.7857, 0.5, 0.7857, 0.5714, 0.7143, 0.5714, 0.7143, 0.5714, 0.7857, 0.5714, 0.7857, 0.6429, 0.7143, 0.6429, 0.7143, 0.6429, 0.7857, 0.6429, 0.7857, 0.7143, 0.7143, 0.7143, 0.7143, 0.7143, 0.7857, 0.7143, 0.7857, 0.7857, 0.7143, 0.7857, 0.7143, 0.7857, 0.7857, 0.7857, 0.7857, 0.8571, 0.7143, 0.8571, 0.7143, 0.8571, 0.7857, 0.8571, 0.7857, 0.9286, 0.7143, 0.9286, 0.7857, 0.5, 0.8571, 0.5, 0.8571, 0.5714, 0.7857, 0.5714, 0.7857, 0.5714, 0.8571, 0.5714, 0.8571, 0.6429, 0.7857, 0.6429, 0.7857, 0.6429, 0.8571, 0.6429, 0.8571, 0.7143, 0.7857, 0.7143, 0.7857, 0.7143, 0.8571, 0.7143, 0.8571, 0.7857, 0.7857, 0.7857, 0.7857, 0.7857, 0.8571, 0.7857, 0.8571, 0.8571, 0.7857, 0.8571, 0.7857, 0.8571, 0.8571, 0.8571, 0.8571, 0.9286, 0.7857, 0.9286, 0.8571, 0.5, 0.9286, 0.5, 0.9286, 0.5714, 0.8571, 0.5714, 0.8571, 0.5714, 0.9286, 0.5714, 0.9286, 0.6429, 0.8571, 0.6429, 0.8571, 0.6429, 0.9286, 0.6429, 0.9286, 0.7143, 0.8571, 0.7143, 0.8571, 0.7143, 0.9286, 0.7143, 0.9286, 0.7857, 0.8571, 0.7857, 0.8571, 0.7857, 0.9286, 0.7857, 0.9286, 0.8571, 0.8571, 0.8571, 0.8571, 0.8571, 0.9286, 0.8571, 0.9286, 0.9286, 0.8571, 0.9286, 0.9286, 0.5, 1.0, 0.5, 1.0, 0.5714, 0.9286, 0.5714, 0.9286, 0.5714, 1.0, 0.5714, 1.0, 0.6429, 0.9286, 0.6429, 0.9286, 0.6429, 1.0, 0.6429, 1.0, 0.7143, 0.9286, 0.7143, 0.9286, 0.7143, 1.0, 0.7143, 1.0, 0.7857, 0.9286, 0.7857, 0.9286, 0.7857, 1.0, 0.7857, 1.0, 0.8571, 0.9286, 0.8571, 0.9286, 0.8571, 1.0, 0.8571, 1.0, 0.9286, 0.9286, 0.9286])
me_plane.materials.append(mat_material)
me_plane.update()

# ---- objects
ob_cube = bpy.data.objects.new('Cube', me_cube_001)
ob_point = bpy.data.objects.new('Point', light_point)
ob_cube_001 = bpy.data.objects.new('Cube.001', me_cube_002)
ob_plane = bpy.data.objects.new('Plane', me_plane)
ob_cube_003 = bpy.data.objects.new('Cube.003', me_cube_002)
ob_point_001 = bpy.data.objects.new('Point.001', light_point)

# ---- transforms, parenting, visibility, modifiers, constraints
ob_cube.location = (0.0, 0.0, 1.824)
ob_cube.scale = (0.8751, 0.9587, 0.5869)
_m = ob_cube.modifiers.new('Subdivision', 'SUBSURF')
_m.levels = 4
ob_point.location = (-0.3462, 11.07, 5.021)
ob_cube_001.location = (0.0, 0.0, 0.0)
_m = ob_cube_001.modifiers.new('Subdivision', 'SUBSURF')
_m.levels = 4
ob_plane.location = (-0.06821, -0.0536, 3.574)
ob_plane.scale = (1.138, 1.138, 1.138)
_m = ob_plane.modifiers.new('Solidify', 'SOLIDIFY')
_m.thickness = 0.08
_m = ob_plane.modifiers.new('Smooth by Angle', 'NODES')
_m.node_group = ng_smooth_by_angle
_m.use_pin_to_last = True
_m.show_group_selector = False
ob_cube_003.location = (0.03572, 0.02764, 4.6)
ob_cube_003.rotation_euler = (-6.346e-07, -3.142, -0.1337)
_m = ob_cube_003.modifiers.new('Subdivision', 'SUBSURF')
_m.levels = 4
ob_point_001.location = (3.943, -13.79, 2.106)

# ---- collection membership
col_collection.objects.link(ob_cube)
col_collection.objects.link(ob_point)
col_collection.objects.link(ob_cube_001)
col_collection.objects.link(ob_plane)
col_collection.objects.link(ob_cube_003)
col_collection.objects.link(ob_point_001)

# ---- scene / render settings (as saved in the file)
scene.frame_start = 1; scene.frame_end = 250; scene.frame_set(1)
scene.render.engine = 'BLENDER_EEVEE_NEXT'
bpy.context.view_layer.update()

# ---- added for rendering (the .blend has no active camera): camera
cam_auto = bpy.data.cameras.new('AutoCamera')
cam_auto.lens = 50.0
cam_auto.sensor_width = 36.0
cam_auto.clip_end = 1000.0
ob_auto_camera = bpy.data.objects.new('AutoCamera', cam_auto)
scene.collection.objects.link(ob_auto_camera)
ob_auto_camera.location = (15.6822, -18.786, 14.8427)
ob_auto_camera.rotation_euler = (1.09748, -7.21219e-08, 0.694738)
scene.camera = ob_auto_camera
bpy.context.view_layer.update()
